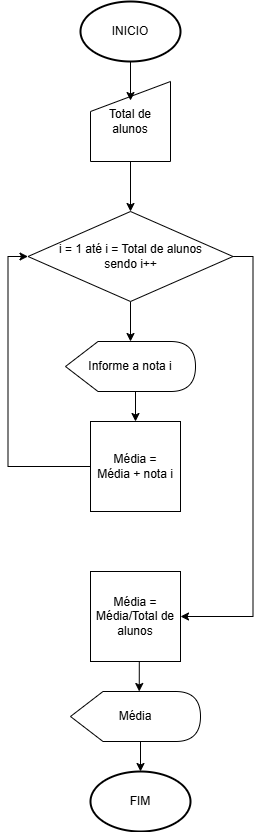

The diagram above was exported from draw.io. Its source (the exported page's mxGraphModel, read from the mxfile embedded in the PNG):
<mxGraphModel dx="1434" dy="780" grid="1" gridSize="10" guides="1" tooltips="1" connect="1" arrows="1" fold="1" page="1" pageScale="1" pageWidth="827" pageHeight="1169" math="0" shadow="0">
  <root>
    <mxCell id="0" />
    <mxCell id="1" parent="0" />
    <mxCell id="ELZhqRLBnS_4ZdkJGkjt-20" style="edgeStyle=orthogonalEdgeStyle;rounded=0;orthogonalLoop=1;jettySize=auto;html=1;exitX=0;exitY=0;exitDx=68.75;exitDy=50;exitPerimeter=0;entryX=0.5;entryY=0;entryDx=0;entryDy=0;" parent="1" source="ELZhqRLBnS_4ZdkJGkjt-1" target="ELZhqRLBnS_4ZdkJGkjt-2" edge="1">
      <mxGeometry relative="1" as="geometry" />
    </mxCell>
    <mxCell id="ELZhqRLBnS_4ZdkJGkjt-1" value="Informe a nota i" style="shape=display;whiteSpace=wrap;html=1;" parent="1" vertex="1">
      <mxGeometry x="335" y="380" width="130" height="50" as="geometry" />
    </mxCell>
    <mxCell id="ELZhqRLBnS_4ZdkJGkjt-21" style="edgeStyle=orthogonalEdgeStyle;rounded=0;orthogonalLoop=1;jettySize=auto;html=1;exitX=0;exitY=0.5;exitDx=0;exitDy=0;entryX=0;entryY=0.5;entryDx=0;entryDy=0;" parent="1" source="ELZhqRLBnS_4ZdkJGkjt-2" target="ELZhqRLBnS_4ZdkJGkjt-9" edge="1">
      <mxGeometry relative="1" as="geometry" />
    </mxCell>
    <mxCell id="ELZhqRLBnS_4ZdkJGkjt-2" value="Média =&lt;div&gt;Média + nota i&lt;/div&gt;" style="whiteSpace=wrap;html=1;aspect=fixed;" parent="1" vertex="1">
      <mxGeometry x="360" y="460" width="90" height="90" as="geometry" />
    </mxCell>
    <mxCell id="ELZhqRLBnS_4ZdkJGkjt-6" value="INICIO" style="strokeWidth=2;html=1;shape=mxgraph.flowchart.start_1;whiteSpace=wrap;" parent="1" vertex="1">
      <mxGeometry x="350" y="40" width="100" height="60" as="geometry" />
    </mxCell>
    <mxCell id="ELZhqRLBnS_4ZdkJGkjt-16" style="edgeStyle=orthogonalEdgeStyle;rounded=0;orthogonalLoop=1;jettySize=auto;html=1;exitX=0.5;exitY=1;exitDx=0;exitDy=0;entryX=0.5;entryY=0;entryDx=0;entryDy=0;" parent="1" source="ELZhqRLBnS_4ZdkJGkjt-7" target="ELZhqRLBnS_4ZdkJGkjt-9" edge="1">
      <mxGeometry relative="1" as="geometry" />
    </mxCell>
    <mxCell id="ELZhqRLBnS_4ZdkJGkjt-7" value="Total de alunos" style="shape=manualInput;whiteSpace=wrap;html=1;" parent="1" vertex="1">
      <mxGeometry x="360" y="120" width="80" height="80" as="geometry" />
    </mxCell>
    <mxCell id="ELZhqRLBnS_4ZdkJGkjt-19" style="edgeStyle=orthogonalEdgeStyle;rounded=0;orthogonalLoop=1;jettySize=auto;html=1;exitX=0.5;exitY=1;exitDx=0;exitDy=0;" parent="1" source="ELZhqRLBnS_4ZdkJGkjt-9" target="ELZhqRLBnS_4ZdkJGkjt-1" edge="1">
      <mxGeometry relative="1" as="geometry" />
    </mxCell>
    <mxCell id="ELZhqRLBnS_4ZdkJGkjt-24" style="edgeStyle=orthogonalEdgeStyle;rounded=0;orthogonalLoop=1;jettySize=auto;html=1;exitX=1;exitY=0.5;exitDx=0;exitDy=0;entryX=1;entryY=0.5;entryDx=0;entryDy=0;" parent="1" source="ELZhqRLBnS_4ZdkJGkjt-9" target="ELZhqRLBnS_4ZdkJGkjt-22" edge="1">
      <mxGeometry relative="1" as="geometry" />
    </mxCell>
    <mxCell id="ELZhqRLBnS_4ZdkJGkjt-9" value="i = 1 até i = Total de alunos&lt;div&gt;sendo i++&lt;/div&gt;" style="rhombus;whiteSpace=wrap;html=1;" parent="1" vertex="1">
      <mxGeometry x="297.5" y="250" width="205" height="90" as="geometry" />
    </mxCell>
    <mxCell id="ELZhqRLBnS_4ZdkJGkjt-15" style="edgeStyle=orthogonalEdgeStyle;rounded=0;orthogonalLoop=1;jettySize=auto;html=1;exitX=0.5;exitY=1;exitDx=0;exitDy=0;exitPerimeter=0;entryX=0.5;entryY=0.238;entryDx=0;entryDy=0;entryPerimeter=0;" parent="1" source="ELZhqRLBnS_4ZdkJGkjt-6" target="ELZhqRLBnS_4ZdkJGkjt-7" edge="1">
      <mxGeometry relative="1" as="geometry" />
    </mxCell>
    <mxCell id="ELZhqRLBnS_4ZdkJGkjt-22" value="Média =&lt;div&gt;Média/Total de alunos&lt;/div&gt;" style="whiteSpace=wrap;html=1;aspect=fixed;" parent="1" vertex="1">
      <mxGeometry x="360" y="610" width="90" height="90" as="geometry" />
    </mxCell>
    <mxCell id="ELZhqRLBnS_4ZdkJGkjt-23" value="Média" style="shape=display;whiteSpace=wrap;html=1;" parent="1" vertex="1">
      <mxGeometry x="340" y="730" width="130" height="50" as="geometry" />
    </mxCell>
    <mxCell id="ELZhqRLBnS_4ZdkJGkjt-25" value="FIM" style="strokeWidth=2;html=1;shape=mxgraph.flowchart.start_1;whiteSpace=wrap;" parent="1" vertex="1">
      <mxGeometry x="360" y="810" width="100" height="60" as="geometry" />
    </mxCell>
    <mxCell id="ELZhqRLBnS_4ZdkJGkjt-26" style="edgeStyle=orthogonalEdgeStyle;rounded=0;orthogonalLoop=1;jettySize=auto;html=1;exitX=0.5;exitY=1;exitDx=0;exitDy=0;entryX=0;entryY=0;entryDx=68.75;entryDy=0;entryPerimeter=0;" parent="1" source="ELZhqRLBnS_4ZdkJGkjt-22" target="ELZhqRLBnS_4ZdkJGkjt-23" edge="1">
      <mxGeometry relative="1" as="geometry" />
    </mxCell>
    <mxCell id="ELZhqRLBnS_4ZdkJGkjt-27" style="edgeStyle=orthogonalEdgeStyle;rounded=0;orthogonalLoop=1;jettySize=auto;html=1;exitX=0;exitY=0;exitDx=68.75;exitDy=50;exitPerimeter=0;entryX=0.5;entryY=0;entryDx=0;entryDy=0;entryPerimeter=0;" parent="1" source="ELZhqRLBnS_4ZdkJGkjt-23" target="ELZhqRLBnS_4ZdkJGkjt-25" edge="1">
      <mxGeometry relative="1" as="geometry" />
    </mxCell>
  </root>
</mxGraphModel>